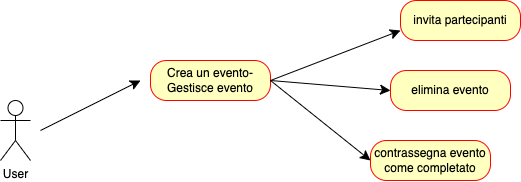

The diagram above was exported from draw.io. Its source (the exported page's mxGraphModel, read from the mxfile embedded in the PNG):
<mxGraphModel dx="1067" dy="245" grid="1" gridSize="10" guides="1" tooltips="1" connect="1" arrows="1" fold="1" page="0" pageScale="1" pageWidth="827" pageHeight="1169" math="0" shadow="0">
  <root>
    <mxCell id="0" />
    <mxCell id="1" parent="0" />
    <mxCell id="CR-kiG4_FcWpmmludFQV-1" value="User" style="shape=umlActor;verticalLabelPosition=bottom;verticalAlign=top;html=1;outlineConnect=0;" parent="1" vertex="1">
      <mxGeometry x="-200" y="700" width="30" height="60" as="geometry" />
    </mxCell>
    <mxCell id="CR-kiG4_FcWpmmludFQV-2" value="" style="endArrow=classic;html=1;rounded=0;fontSize=12;startSize=8;endSize=8;curved=1;" parent="1" edge="1">
      <mxGeometry width="50" height="50" relative="1" as="geometry">
        <mxPoint x="-160" y="730" as="sourcePoint" />
        <mxPoint x="-60" y="680" as="targetPoint" />
      </mxGeometry>
    </mxCell>
    <mxCell id="CR-kiG4_FcWpmmludFQV-4" value="Crea un evento-Gestisce evento" style="rounded=1;whiteSpace=wrap;html=1;arcSize=40;fontColor=#000000;fillColor=#ffffc0;strokeColor=#ff0000;" parent="1" vertex="1">
      <mxGeometry x="-50" y="660" width="120" height="40" as="geometry" />
    </mxCell>
    <mxCell id="ClZpHJeXWxgUjyrbaiJw-1" value="" style="endArrow=classic;html=1;rounded=0;fontSize=12;startSize=8;endSize=8;curved=1;entryX=0;entryY=0.75;entryDx=0;entryDy=0;" parent="1" target="ClZpHJeXWxgUjyrbaiJw-2" edge="1">
      <mxGeometry width="50" height="50" relative="1" as="geometry">
        <mxPoint x="70" y="680" as="sourcePoint" />
        <mxPoint x="200" y="660" as="targetPoint" />
      </mxGeometry>
    </mxCell>
    <mxCell id="ClZpHJeXWxgUjyrbaiJw-2" value="invita partecipanti" style="rounded=1;whiteSpace=wrap;html=1;arcSize=40;fontColor=#000000;fillColor=#ffffc0;strokeColor=#ff0000;" parent="1" vertex="1">
      <mxGeometry x="200" y="600" width="120" height="40" as="geometry" />
    </mxCell>
    <mxCell id="ClZpHJeXWxgUjyrbaiJw-3" value="" style="endArrow=classic;html=1;rounded=0;fontSize=12;startSize=8;endSize=8;curved=1;exitX=1;exitY=0.5;exitDx=0;exitDy=0;" parent="1" source="CR-kiG4_FcWpmmludFQV-4" edge="1">
      <mxGeometry width="50" height="50" relative="1" as="geometry">
        <mxPoint x="80" y="690" as="sourcePoint" />
        <mxPoint x="190" y="690" as="targetPoint" />
      </mxGeometry>
    </mxCell>
    <mxCell id="ClZpHJeXWxgUjyrbaiJw-4" value="elimina evento" style="rounded=1;whiteSpace=wrap;html=1;arcSize=40;fontColor=#000000;fillColor=#ffffc0;strokeColor=#ff0000;" parent="1" vertex="1">
      <mxGeometry x="190" y="670" width="120" height="40" as="geometry" />
    </mxCell>
    <mxCell id="ClZpHJeXWxgUjyrbaiJw-5" value="" style="endArrow=classic;html=1;rounded=0;fontSize=12;startSize=8;endSize=8;curved=1;exitX=1;exitY=0.5;exitDx=0;exitDy=0;" parent="1" source="CR-kiG4_FcWpmmludFQV-4" edge="1">
      <mxGeometry width="50" height="50" relative="1" as="geometry">
        <mxPoint x="80" y="690" as="sourcePoint" />
        <mxPoint x="170" y="760" as="targetPoint" />
      </mxGeometry>
    </mxCell>
    <mxCell id="ClZpHJeXWxgUjyrbaiJw-6" value="contrassegna evento come completato" style="rounded=1;whiteSpace=wrap;html=1;arcSize=40;fontColor=#000000;fillColor=#ffffc0;strokeColor=#ff0000;" parent="1" vertex="1">
      <mxGeometry x="170" y="740" width="120" height="40" as="geometry" />
    </mxCell>
  </root>
</mxGraphModel>